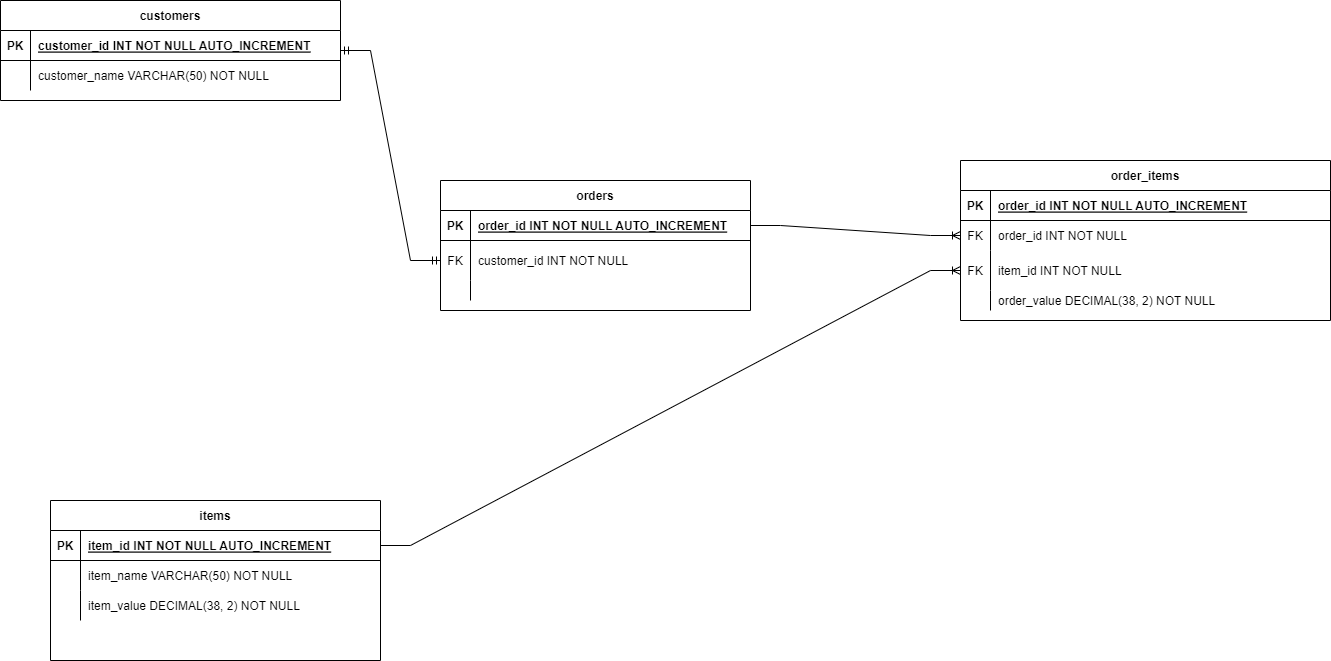

The diagram above was exported from draw.io. Its source (the exported page's mxGraphModel, read from the mxfile embedded in the PNG):
<mxGraphModel dx="1460" dy="576" grid="1" gridSize="10" guides="1" tooltips="1" connect="1" arrows="1" fold="1" page="1" pageScale="1" pageWidth="850" pageHeight="1100" math="0" shadow="0" extFonts="Permanent Marker^https://fonts.googleapis.com/css?family=Permanent+Marker">
  <root>
    <mxCell id="0" />
    <mxCell id="1" parent="0" />
    <mxCell id="C-vyLk0tnHw3VtMMgP7b-2" value="orders" style="shape=table;startSize=30;container=1;collapsible=1;childLayout=tableLayout;fixedRows=1;rowLines=0;fontStyle=1;align=center;resizeLast=1;" parent="1" vertex="1">
      <mxGeometry x="470" y="290" width="310" height="130" as="geometry" />
    </mxCell>
    <mxCell id="C-vyLk0tnHw3VtMMgP7b-3" value="" style="shape=partialRectangle;collapsible=0;dropTarget=0;pointerEvents=0;fillColor=none;points=[[0,0.5],[1,0.5]];portConstraint=eastwest;top=0;left=0;right=0;bottom=1;" parent="C-vyLk0tnHw3VtMMgP7b-2" vertex="1">
      <mxGeometry y="30" width="310" height="30" as="geometry" />
    </mxCell>
    <mxCell id="C-vyLk0tnHw3VtMMgP7b-4" value="PK" style="shape=partialRectangle;overflow=hidden;connectable=0;fillColor=none;top=0;left=0;bottom=0;right=0;fontStyle=1;" parent="C-vyLk0tnHw3VtMMgP7b-3" vertex="1">
      <mxGeometry width="30" height="30" as="geometry">
        <mxRectangle width="30" height="30" as="alternateBounds" />
      </mxGeometry>
    </mxCell>
    <mxCell id="C-vyLk0tnHw3VtMMgP7b-5" value="order_id INT NOT NULL AUTO_INCREMENT" style="shape=partialRectangle;overflow=hidden;connectable=0;fillColor=none;top=0;left=0;bottom=0;right=0;align=left;spacingLeft=6;fontStyle=5;" parent="C-vyLk0tnHw3VtMMgP7b-3" vertex="1">
      <mxGeometry x="30" width="280" height="30" as="geometry">
        <mxRectangle width="280" height="30" as="alternateBounds" />
      </mxGeometry>
    </mxCell>
    <mxCell id="C-vyLk0tnHw3VtMMgP7b-6" value="" style="shape=partialRectangle;collapsible=0;dropTarget=0;pointerEvents=0;fillColor=none;points=[[0,0.5],[1,0.5]];portConstraint=eastwest;top=0;left=0;right=0;bottom=0;" parent="C-vyLk0tnHw3VtMMgP7b-2" vertex="1">
      <mxGeometry y="60" width="310" height="40" as="geometry" />
    </mxCell>
    <mxCell id="C-vyLk0tnHw3VtMMgP7b-7" value="FK" style="shape=partialRectangle;overflow=hidden;connectable=0;fillColor=none;top=0;left=0;bottom=0;right=0;" parent="C-vyLk0tnHw3VtMMgP7b-6" vertex="1">
      <mxGeometry width="30" height="40" as="geometry">
        <mxRectangle width="30" height="40" as="alternateBounds" />
      </mxGeometry>
    </mxCell>
    <mxCell id="C-vyLk0tnHw3VtMMgP7b-8" value="customer_id INT NOT NULL" style="shape=partialRectangle;overflow=hidden;connectable=0;fillColor=none;top=0;left=0;bottom=0;right=0;align=left;spacingLeft=6;" parent="C-vyLk0tnHw3VtMMgP7b-6" vertex="1">
      <mxGeometry x="30" width="280" height="40" as="geometry">
        <mxRectangle width="280" height="40" as="alternateBounds" />
      </mxGeometry>
    </mxCell>
    <mxCell id="_Y35CycvC28kFRkokE4T-16" value="" style="shape=tableRow;horizontal=0;startSize=0;swimlaneHead=0;swimlaneBody=0;fillColor=none;collapsible=0;dropTarget=0;points=[[0,0.5],[1,0.5]];portConstraint=eastwest;top=0;left=0;right=0;bottom=0;" parent="C-vyLk0tnHw3VtMMgP7b-2" vertex="1">
      <mxGeometry y="100" width="310" height="20" as="geometry" />
    </mxCell>
    <mxCell id="_Y35CycvC28kFRkokE4T-17" value="" style="shape=partialRectangle;connectable=0;fillColor=none;top=0;left=0;bottom=0;right=0;editable=1;overflow=hidden;" parent="_Y35CycvC28kFRkokE4T-16" vertex="1">
      <mxGeometry width="30" height="20" as="geometry">
        <mxRectangle width="30" height="20" as="alternateBounds" />
      </mxGeometry>
    </mxCell>
    <mxCell id="_Y35CycvC28kFRkokE4T-18" value="" style="shape=partialRectangle;connectable=0;fillColor=none;top=0;left=0;bottom=0;right=0;align=left;spacingLeft=6;overflow=hidden;" parent="_Y35CycvC28kFRkokE4T-16" vertex="1">
      <mxGeometry x="30" width="280" height="20" as="geometry">
        <mxRectangle width="280" height="20" as="alternateBounds" />
      </mxGeometry>
    </mxCell>
    <mxCell id="C-vyLk0tnHw3VtMMgP7b-23" value="customers" style="shape=table;startSize=30;container=1;collapsible=1;childLayout=tableLayout;fixedRows=1;rowLines=0;fontStyle=1;align=center;resizeLast=1;" parent="1" vertex="1">
      <mxGeometry x="30" y="110" width="340" height="100" as="geometry" />
    </mxCell>
    <mxCell id="C-vyLk0tnHw3VtMMgP7b-24" value="" style="shape=partialRectangle;collapsible=0;dropTarget=0;pointerEvents=0;fillColor=none;points=[[0,0.5],[1,0.5]];portConstraint=eastwest;top=0;left=0;right=0;bottom=1;" parent="C-vyLk0tnHw3VtMMgP7b-23" vertex="1">
      <mxGeometry y="30" width="340" height="30" as="geometry" />
    </mxCell>
    <mxCell id="C-vyLk0tnHw3VtMMgP7b-25" value="PK" style="shape=partialRectangle;overflow=hidden;connectable=0;fillColor=none;top=0;left=0;bottom=0;right=0;fontStyle=1;" parent="C-vyLk0tnHw3VtMMgP7b-24" vertex="1">
      <mxGeometry width="30" height="30" as="geometry">
        <mxRectangle width="30" height="30" as="alternateBounds" />
      </mxGeometry>
    </mxCell>
    <mxCell id="C-vyLk0tnHw3VtMMgP7b-26" value="customer_id INT NOT NULL AUTO_INCREMENT" style="shape=partialRectangle;overflow=hidden;connectable=0;fillColor=none;top=0;left=0;bottom=0;right=0;align=left;spacingLeft=6;fontStyle=5;" parent="C-vyLk0tnHw3VtMMgP7b-24" vertex="1">
      <mxGeometry x="30" width="310" height="30" as="geometry">
        <mxRectangle width="310" height="30" as="alternateBounds" />
      </mxGeometry>
    </mxCell>
    <mxCell id="C-vyLk0tnHw3VtMMgP7b-27" value="" style="shape=partialRectangle;collapsible=0;dropTarget=0;pointerEvents=0;fillColor=none;points=[[0,0.5],[1,0.5]];portConstraint=eastwest;top=0;left=0;right=0;bottom=0;" parent="C-vyLk0tnHw3VtMMgP7b-23" vertex="1">
      <mxGeometry y="60" width="340" height="30" as="geometry" />
    </mxCell>
    <mxCell id="C-vyLk0tnHw3VtMMgP7b-28" value="" style="shape=partialRectangle;overflow=hidden;connectable=0;fillColor=none;top=0;left=0;bottom=0;right=0;" parent="C-vyLk0tnHw3VtMMgP7b-27" vertex="1">
      <mxGeometry width="30" height="30" as="geometry">
        <mxRectangle width="30" height="30" as="alternateBounds" />
      </mxGeometry>
    </mxCell>
    <mxCell id="C-vyLk0tnHw3VtMMgP7b-29" value="customer_name VARCHAR(50) NOT NULL" style="shape=partialRectangle;overflow=hidden;connectable=0;fillColor=none;top=0;left=0;bottom=0;right=0;align=left;spacingLeft=6;" parent="C-vyLk0tnHw3VtMMgP7b-27" vertex="1">
      <mxGeometry x="30" width="310" height="30" as="geometry">
        <mxRectangle width="310" height="30" as="alternateBounds" />
      </mxGeometry>
    </mxCell>
    <mxCell id="_Y35CycvC28kFRkokE4T-1" value="items" style="shape=table;startSize=30;container=1;collapsible=1;childLayout=tableLayout;fixedRows=1;rowLines=0;fontStyle=1;align=center;resizeLast=1;" parent="1" vertex="1">
      <mxGeometry x="80" y="610" width="330" height="160" as="geometry" />
    </mxCell>
    <mxCell id="_Y35CycvC28kFRkokE4T-2" value="" style="shape=tableRow;horizontal=0;startSize=0;swimlaneHead=0;swimlaneBody=0;fillColor=none;collapsible=0;dropTarget=0;points=[[0,0.5],[1,0.5]];portConstraint=eastwest;top=0;left=0;right=0;bottom=1;" parent="_Y35CycvC28kFRkokE4T-1" vertex="1">
      <mxGeometry y="30" width="330" height="30" as="geometry" />
    </mxCell>
    <mxCell id="_Y35CycvC28kFRkokE4T-3" value="PK" style="shape=partialRectangle;connectable=0;fillColor=none;top=0;left=0;bottom=0;right=0;fontStyle=1;overflow=hidden;" parent="_Y35CycvC28kFRkokE4T-2" vertex="1">
      <mxGeometry width="30" height="30" as="geometry">
        <mxRectangle width="30" height="30" as="alternateBounds" />
      </mxGeometry>
    </mxCell>
    <mxCell id="_Y35CycvC28kFRkokE4T-4" value="item_id INT NOT NULL AUTO_INCREMENT" style="shape=partialRectangle;connectable=0;fillColor=none;top=0;left=0;bottom=0;right=0;align=left;spacingLeft=6;fontStyle=5;overflow=hidden;" parent="_Y35CycvC28kFRkokE4T-2" vertex="1">
      <mxGeometry x="30" width="300" height="30" as="geometry">
        <mxRectangle width="300" height="30" as="alternateBounds" />
      </mxGeometry>
    </mxCell>
    <mxCell id="_Y35CycvC28kFRkokE4T-5" value="" style="shape=tableRow;horizontal=0;startSize=0;swimlaneHead=0;swimlaneBody=0;fillColor=none;collapsible=0;dropTarget=0;points=[[0,0.5],[1,0.5]];portConstraint=eastwest;top=0;left=0;right=0;bottom=0;" parent="_Y35CycvC28kFRkokE4T-1" vertex="1">
      <mxGeometry y="60" width="330" height="30" as="geometry" />
    </mxCell>
    <mxCell id="_Y35CycvC28kFRkokE4T-6" value="" style="shape=partialRectangle;connectable=0;fillColor=none;top=0;left=0;bottom=0;right=0;editable=1;overflow=hidden;" parent="_Y35CycvC28kFRkokE4T-5" vertex="1">
      <mxGeometry width="30" height="30" as="geometry">
        <mxRectangle width="30" height="30" as="alternateBounds" />
      </mxGeometry>
    </mxCell>
    <mxCell id="_Y35CycvC28kFRkokE4T-7" value="item_name VARCHAR(50) NOT NULL" style="shape=partialRectangle;connectable=0;fillColor=none;top=0;left=0;bottom=0;right=0;align=left;spacingLeft=6;overflow=hidden;" parent="_Y35CycvC28kFRkokE4T-5" vertex="1">
      <mxGeometry x="30" width="300" height="30" as="geometry">
        <mxRectangle width="300" height="30" as="alternateBounds" />
      </mxGeometry>
    </mxCell>
    <mxCell id="_Y35CycvC28kFRkokE4T-8" value="" style="shape=tableRow;horizontal=0;startSize=0;swimlaneHead=0;swimlaneBody=0;fillColor=none;collapsible=0;dropTarget=0;points=[[0,0.5],[1,0.5]];portConstraint=eastwest;top=0;left=0;right=0;bottom=0;" parent="_Y35CycvC28kFRkokE4T-1" vertex="1">
      <mxGeometry y="90" width="330" height="30" as="geometry" />
    </mxCell>
    <mxCell id="_Y35CycvC28kFRkokE4T-9" value="" style="shape=partialRectangle;connectable=0;fillColor=none;top=0;left=0;bottom=0;right=0;editable=1;overflow=hidden;" parent="_Y35CycvC28kFRkokE4T-8" vertex="1">
      <mxGeometry width="30" height="30" as="geometry">
        <mxRectangle width="30" height="30" as="alternateBounds" />
      </mxGeometry>
    </mxCell>
    <mxCell id="_Y35CycvC28kFRkokE4T-10" value="item_value DECIMAL(38, 2) NOT NULL" style="shape=partialRectangle;connectable=0;fillColor=none;top=0;left=0;bottom=0;right=0;align=left;spacingLeft=6;overflow=hidden;" parent="_Y35CycvC28kFRkokE4T-8" vertex="1">
      <mxGeometry x="30" width="300" height="30" as="geometry">
        <mxRectangle width="300" height="30" as="alternateBounds" />
      </mxGeometry>
    </mxCell>
    <mxCell id="_Y35CycvC28kFRkokE4T-25" value="order_items" style="shape=table;startSize=30;container=1;collapsible=1;childLayout=tableLayout;fixedRows=1;rowLines=0;fontStyle=1;align=center;resizeLast=1;" parent="1" vertex="1">
      <mxGeometry x="990" y="270" width="370" height="160" as="geometry" />
    </mxCell>
    <mxCell id="_Y35CycvC28kFRkokE4T-26" value="" style="shape=tableRow;horizontal=0;startSize=0;swimlaneHead=0;swimlaneBody=0;fillColor=none;collapsible=0;dropTarget=0;points=[[0,0.5],[1,0.5]];portConstraint=eastwest;top=0;left=0;right=0;bottom=1;" parent="_Y35CycvC28kFRkokE4T-25" vertex="1">
      <mxGeometry y="30" width="370" height="30" as="geometry" />
    </mxCell>
    <mxCell id="_Y35CycvC28kFRkokE4T-27" value="PK" style="shape=partialRectangle;connectable=0;fillColor=none;top=0;left=0;bottom=0;right=0;fontStyle=1;overflow=hidden;" parent="_Y35CycvC28kFRkokE4T-26" vertex="1">
      <mxGeometry width="30" height="30" as="geometry">
        <mxRectangle width="30" height="30" as="alternateBounds" />
      </mxGeometry>
    </mxCell>
    <mxCell id="_Y35CycvC28kFRkokE4T-28" value="order_id INT NOT NULL AUTO_INCREMENT" style="shape=partialRectangle;connectable=0;fillColor=none;top=0;left=0;bottom=0;right=0;align=left;spacingLeft=6;fontStyle=5;overflow=hidden;" parent="_Y35CycvC28kFRkokE4T-26" vertex="1">
      <mxGeometry x="30" width="340" height="30" as="geometry">
        <mxRectangle width="340" height="30" as="alternateBounds" />
      </mxGeometry>
    </mxCell>
    <mxCell id="_Y35CycvC28kFRkokE4T-35" value="" style="shape=tableRow;horizontal=0;startSize=0;swimlaneHead=0;swimlaneBody=0;fillColor=none;collapsible=0;dropTarget=0;points=[[0,0.5],[1,0.5]];portConstraint=eastwest;top=0;left=0;right=0;bottom=0;" parent="_Y35CycvC28kFRkokE4T-25" vertex="1">
      <mxGeometry y="60" width="370" height="30" as="geometry" />
    </mxCell>
    <mxCell id="_Y35CycvC28kFRkokE4T-36" value="FK" style="shape=partialRectangle;connectable=0;fillColor=none;top=0;left=0;bottom=0;right=0;editable=1;overflow=hidden;" parent="_Y35CycvC28kFRkokE4T-35" vertex="1">
      <mxGeometry width="30" height="30" as="geometry">
        <mxRectangle width="30" height="30" as="alternateBounds" />
      </mxGeometry>
    </mxCell>
    <mxCell id="_Y35CycvC28kFRkokE4T-37" value="order_id INT NOT NULL" style="shape=partialRectangle;connectable=0;fillColor=none;top=0;left=0;bottom=0;right=0;align=left;spacingLeft=6;overflow=hidden;" parent="_Y35CycvC28kFRkokE4T-35" vertex="1">
      <mxGeometry x="30" width="340" height="30" as="geometry">
        <mxRectangle width="340" height="30" as="alternateBounds" />
      </mxGeometry>
    </mxCell>
    <mxCell id="_Y35CycvC28kFRkokE4T-32" value="" style="shape=tableRow;horizontal=0;startSize=0;swimlaneHead=0;swimlaneBody=0;fillColor=none;collapsible=0;dropTarget=0;points=[[0,0.5],[1,0.5]];portConstraint=eastwest;top=0;left=0;right=0;bottom=0;" parent="_Y35CycvC28kFRkokE4T-25" vertex="1">
      <mxGeometry y="90" width="370" height="40" as="geometry" />
    </mxCell>
    <mxCell id="_Y35CycvC28kFRkokE4T-33" value="FK" style="shape=partialRectangle;connectable=0;fillColor=none;top=0;left=0;bottom=0;right=0;editable=1;overflow=hidden;" parent="_Y35CycvC28kFRkokE4T-32" vertex="1">
      <mxGeometry width="30" height="40" as="geometry">
        <mxRectangle width="30" height="40" as="alternateBounds" />
      </mxGeometry>
    </mxCell>
    <mxCell id="_Y35CycvC28kFRkokE4T-34" value="item_id INT NOT NULL" style="shape=partialRectangle;connectable=0;fillColor=none;top=0;left=0;bottom=0;right=0;align=left;spacingLeft=6;overflow=hidden;" parent="_Y35CycvC28kFRkokE4T-32" vertex="1">
      <mxGeometry x="30" width="340" height="40" as="geometry">
        <mxRectangle width="340" height="40" as="alternateBounds" />
      </mxGeometry>
    </mxCell>
    <mxCell id="_Y35CycvC28kFRkokE4T-48" value="" style="shape=tableRow;horizontal=0;startSize=0;swimlaneHead=0;swimlaneBody=0;fillColor=none;collapsible=0;dropTarget=0;points=[[0,0.5],[1,0.5]];portConstraint=eastwest;top=0;left=0;right=0;bottom=0;" parent="_Y35CycvC28kFRkokE4T-25" vertex="1">
      <mxGeometry y="130" width="370" height="20" as="geometry" />
    </mxCell>
    <mxCell id="_Y35CycvC28kFRkokE4T-49" value="" style="shape=partialRectangle;connectable=0;fillColor=none;top=0;left=0;bottom=0;right=0;editable=1;overflow=hidden;" parent="_Y35CycvC28kFRkokE4T-48" vertex="1">
      <mxGeometry width="30" height="20" as="geometry">
        <mxRectangle width="30" height="20" as="alternateBounds" />
      </mxGeometry>
    </mxCell>
    <mxCell id="_Y35CycvC28kFRkokE4T-50" value="order_value DECIMAL(38, 2) NOT NULL" style="shape=partialRectangle;connectable=0;fillColor=none;top=0;left=0;bottom=0;right=0;align=left;spacingLeft=6;overflow=hidden;" parent="_Y35CycvC28kFRkokE4T-48" vertex="1">
      <mxGeometry x="30" width="340" height="20" as="geometry">
        <mxRectangle width="340" height="20" as="alternateBounds" />
      </mxGeometry>
    </mxCell>
    <mxCell id="_Y35CycvC28kFRkokE4T-44" value="" style="edgeStyle=entityRelationEdgeStyle;fontSize=12;html=1;endArrow=ERoneToMany;rounded=0;exitX=1;exitY=0.5;exitDx=0;exitDy=0;entryX=0;entryY=0.5;entryDx=0;entryDy=0;" parent="1" source="_Y35CycvC28kFRkokE4T-2" target="_Y35CycvC28kFRkokE4T-32" edge="1">
      <mxGeometry width="100" height="100" relative="1" as="geometry">
        <mxPoint x="240" y="410" as="sourcePoint" />
        <mxPoint x="340" y="310" as="targetPoint" />
      </mxGeometry>
    </mxCell>
    <mxCell id="6FVZzHQcRbtXZqHduuI1-4" value="" style="edgeStyle=entityRelationEdgeStyle;fontSize=12;html=1;endArrow=ERmandOne;startArrow=ERmandOne;rounded=0;entryX=0;entryY=0.5;entryDx=0;entryDy=0;" edge="1" parent="1" target="C-vyLk0tnHw3VtMMgP7b-6">
      <mxGeometry width="100" height="100" relative="1" as="geometry">
        <mxPoint x="370" y="160" as="sourcePoint" />
        <mxPoint x="750" y="390" as="targetPoint" />
      </mxGeometry>
    </mxCell>
    <mxCell id="6FVZzHQcRbtXZqHduuI1-5" value="" style="edgeStyle=entityRelationEdgeStyle;fontSize=12;html=1;endArrow=ERoneToMany;rounded=0;entryX=0;entryY=0.5;entryDx=0;entryDy=0;exitX=1;exitY=0.5;exitDx=0;exitDy=0;" edge="1" parent="1" source="C-vyLk0tnHw3VtMMgP7b-3" target="_Y35CycvC28kFRkokE4T-35">
      <mxGeometry width="100" height="100" relative="1" as="geometry">
        <mxPoint x="650" y="450" as="sourcePoint" />
        <mxPoint x="750" y="350" as="targetPoint" />
      </mxGeometry>
    </mxCell>
  </root>
</mxGraphModel>